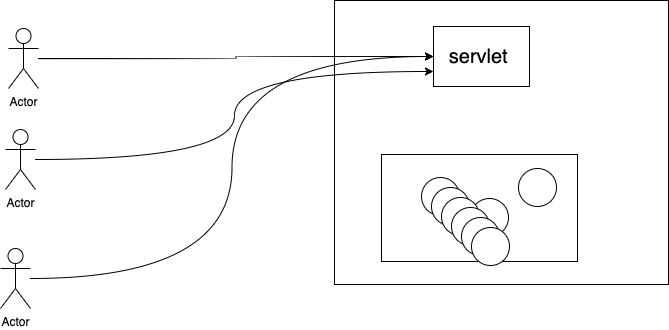

The diagram above was exported from draw.io. Its source (the exported page's mxGraphModel, read from the mxfile embedded in the PNG):
<mxGraphModel dx="898" dy="680" grid="0" gridSize="10" guides="1" tooltips="1" connect="1" arrows="1" fold="1" page="1" pageScale="1" pageWidth="827" pageHeight="1169" math="0" shadow="0">
  <root>
    <mxCell id="0" />
    <mxCell id="1" parent="0" />
    <mxCell id="2" value="" style="rounded=0;whiteSpace=wrap;html=1;" vertex="1" parent="1">
      <mxGeometry x="385" y="87" width="334" height="284" as="geometry" />
    </mxCell>
    <mxCell id="8" style="edgeStyle=orthogonalEdgeStyle;rounded=0;orthogonalLoop=1;jettySize=auto;html=1;entryX=0;entryY=0.5;entryDx=0;entryDy=0;curved=1;" edge="1" parent="1" source="3" target="6">
      <mxGeometry relative="1" as="geometry" />
    </mxCell>
    <mxCell id="3" value="Actor" style="shape=umlActor;verticalLabelPosition=bottom;verticalAlign=top;html=1;outlineConnect=0;" vertex="1" parent="1">
      <mxGeometry x="59" y="115" width="30" height="60" as="geometry" />
    </mxCell>
    <mxCell id="10" style="edgeStyle=orthogonalEdgeStyle;curved=1;rounded=0;orthogonalLoop=1;jettySize=auto;html=1;entryX=0;entryY=0.75;entryDx=0;entryDy=0;" edge="1" parent="1" source="4" target="6">
      <mxGeometry relative="1" as="geometry" />
    </mxCell>
    <mxCell id="4" value="Actor" style="shape=umlActor;verticalLabelPosition=bottom;verticalAlign=top;html=1;outlineConnect=0;" vertex="1" parent="1">
      <mxGeometry x="56" y="216" width="30" height="60" as="geometry" />
    </mxCell>
    <mxCell id="12" style="edgeStyle=orthogonalEdgeStyle;curved=1;rounded=0;orthogonalLoop=1;jettySize=auto;html=1;entryX=0;entryY=0.5;entryDx=0;entryDy=0;" edge="1" parent="1" source="5" target="6">
      <mxGeometry relative="1" as="geometry" />
    </mxCell>
    <mxCell id="5" value="Actor" style="shape=umlActor;verticalLabelPosition=bottom;verticalAlign=top;html=1;outlineConnect=0;" vertex="1" parent="1">
      <mxGeometry x="51" y="335" width="30" height="60" as="geometry" />
    </mxCell>
    <mxCell id="6" value="&lt;font style=&quot;font-size: 20px&quot;&gt;servlet&amp;nbsp;&lt;/font&gt;" style="rounded=0;whiteSpace=wrap;html=1;" vertex="1" parent="1">
      <mxGeometry x="484" y="113" width="96" height="60" as="geometry" />
    </mxCell>
    <mxCell id="7" value="" style="rounded=0;whiteSpace=wrap;html=1;" vertex="1" parent="1">
      <mxGeometry x="432" y="241" width="196" height="107" as="geometry" />
    </mxCell>
    <mxCell id="9" value="" style="ellipse;whiteSpace=wrap;html=1;aspect=fixed;" vertex="1" parent="1">
      <mxGeometry x="472" y="264" width="38" height="38" as="geometry" />
    </mxCell>
    <mxCell id="11" value="" style="ellipse;whiteSpace=wrap;html=1;aspect=fixed;" vertex="1" parent="1">
      <mxGeometry x="521" y="285" width="38" height="38" as="geometry" />
    </mxCell>
    <mxCell id="13" value="" style="ellipse;whiteSpace=wrap;html=1;aspect=fixed;" vertex="1" parent="1">
      <mxGeometry x="569" y="255" width="38" height="38" as="geometry" />
    </mxCell>
    <mxCell id="14" value="" style="ellipse;whiteSpace=wrap;html=1;aspect=fixed;" vertex="1" parent="1">
      <mxGeometry x="482" y="274" width="38" height="38" as="geometry" />
    </mxCell>
    <mxCell id="15" value="" style="ellipse;whiteSpace=wrap;html=1;aspect=fixed;" vertex="1" parent="1">
      <mxGeometry x="492" y="284" width="38" height="38" as="geometry" />
    </mxCell>
    <mxCell id="16" value="" style="ellipse;whiteSpace=wrap;html=1;aspect=fixed;" vertex="1" parent="1">
      <mxGeometry x="502" y="294" width="38" height="38" as="geometry" />
    </mxCell>
    <mxCell id="17" value="" style="ellipse;whiteSpace=wrap;html=1;aspect=fixed;" vertex="1" parent="1">
      <mxGeometry x="512" y="304" width="38" height="38" as="geometry" />
    </mxCell>
    <mxCell id="18" value="" style="ellipse;whiteSpace=wrap;html=1;aspect=fixed;" vertex="1" parent="1">
      <mxGeometry x="522" y="314" width="38" height="38" as="geometry" />
    </mxCell>
  </root>
</mxGraphModel>